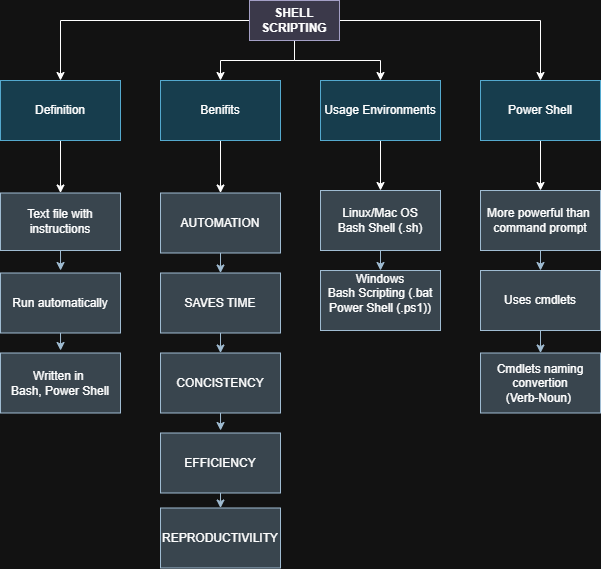

The diagram above was exported from draw.io. Its source (the exported page's mxGraphModel, read from the mxfile embedded in the PNG):
<mxGraphModel dx="1259" dy="556" grid="1" gridSize="10" guides="1" tooltips="1" connect="1" arrows="1" fold="1" page="1" pageScale="1" pageWidth="827" pageHeight="1169" background="none" math="0" shadow="0">
  <root>
    <mxCell id="0" />
    <mxCell id="1" parent="0" />
    <mxCell id="1VSShnZnwTrEEEGtLB9S-10" style="edgeStyle=orthogonalEdgeStyle;rounded=0;orthogonalLoop=1;jettySize=auto;html=1;entryX=0.5;entryY=0;entryDx=0;entryDy=0;" parent="1" source="1VSShnZnwTrEEEGtLB9S-5" target="1VSShnZnwTrEEEGtLB9S-6" edge="1">
      <mxGeometry relative="1" as="geometry" />
    </mxCell>
    <mxCell id="1VSShnZnwTrEEEGtLB9S-11" style="edgeStyle=orthogonalEdgeStyle;rounded=0;orthogonalLoop=1;jettySize=auto;html=1;entryX=0.5;entryY=0;entryDx=0;entryDy=0;" parent="1" source="1VSShnZnwTrEEEGtLB9S-5" target="1VSShnZnwTrEEEGtLB9S-7" edge="1">
      <mxGeometry relative="1" as="geometry" />
    </mxCell>
    <mxCell id="1VSShnZnwTrEEEGtLB9S-12" style="edgeStyle=orthogonalEdgeStyle;rounded=0;orthogonalLoop=1;jettySize=auto;html=1;entryX=0.5;entryY=0;entryDx=0;entryDy=0;" parent="1" source="1VSShnZnwTrEEEGtLB9S-5" target="1VSShnZnwTrEEEGtLB9S-8" edge="1">
      <mxGeometry relative="1" as="geometry">
        <mxPoint x="550" y="120" as="targetPoint" />
      </mxGeometry>
    </mxCell>
    <mxCell id="1VSShnZnwTrEEEGtLB9S-13" style="edgeStyle=orthogonalEdgeStyle;rounded=0;orthogonalLoop=1;jettySize=auto;html=1;entryX=0.5;entryY=0;entryDx=0;entryDy=0;" parent="1" source="1VSShnZnwTrEEEGtLB9S-5" target="1VSShnZnwTrEEEGtLB9S-9" edge="1">
      <mxGeometry relative="1" as="geometry" />
    </mxCell>
    <mxCell id="1VSShnZnwTrEEEGtLB9S-5" value="&lt;b&gt;SHELL SCRIPTING&lt;/b&gt;" style="rounded=0;whiteSpace=wrap;html=1;fillColor=#d0cee2;strokeColor=#56517e;gradientColor=none;" parent="1" vertex="1">
      <mxGeometry x="369" y="50" width="90" height="40" as="geometry" />
    </mxCell>
    <mxCell id="1VSShnZnwTrEEEGtLB9S-35" value="" style="edgeStyle=orthogonalEdgeStyle;rounded=0;orthogonalLoop=1;jettySize=auto;html=1;" parent="1" source="1VSShnZnwTrEEEGtLB9S-6" target="1VSShnZnwTrEEEGtLB9S-19" edge="1">
      <mxGeometry relative="1" as="geometry" />
    </mxCell>
    <mxCell id="1VSShnZnwTrEEEGtLB9S-6" value="Definition" style="rounded=0;whiteSpace=wrap;html=1;fillColor=#b1ddf0;strokeColor=#10739e;" parent="1" vertex="1">
      <mxGeometry x="120" y="130" width="120" height="60" as="geometry" />
    </mxCell>
    <mxCell id="1VSShnZnwTrEEEGtLB9S-38" style="edgeStyle=orthogonalEdgeStyle;rounded=0;orthogonalLoop=1;jettySize=auto;html=1;exitX=0.5;exitY=1;exitDx=0;exitDy=0;entryX=0.5;entryY=0;entryDx=0;entryDy=0;" parent="1" source="1VSShnZnwTrEEEGtLB9S-7" target="1VSShnZnwTrEEEGtLB9S-21" edge="1">
      <mxGeometry relative="1" as="geometry" />
    </mxCell>
    <mxCell id="1VSShnZnwTrEEEGtLB9S-7" value="Benifits" style="rounded=0;whiteSpace=wrap;html=1;fillColor=#b1ddf0;strokeColor=#10739e;" parent="1" vertex="1">
      <mxGeometry x="280" y="130" width="120" height="60" as="geometry" />
    </mxCell>
    <mxCell id="1VSShnZnwTrEEEGtLB9S-43" value="" style="edgeStyle=orthogonalEdgeStyle;rounded=0;orthogonalLoop=1;jettySize=auto;html=1;" parent="1" source="1VSShnZnwTrEEEGtLB9S-8" target="1VSShnZnwTrEEEGtLB9S-27" edge="1">
      <mxGeometry relative="1" as="geometry" />
    </mxCell>
    <mxCell id="1VSShnZnwTrEEEGtLB9S-8" value="Usage Environments" style="rounded=0;whiteSpace=wrap;html=1;fillColor=#b1ddf0;strokeColor=#10739e;" parent="1" vertex="1">
      <mxGeometry x="440" y="130" width="120" height="60" as="geometry" />
    </mxCell>
    <mxCell id="1VSShnZnwTrEEEGtLB9S-45" value="" style="edgeStyle=orthogonalEdgeStyle;rounded=0;orthogonalLoop=1;jettySize=auto;html=1;" parent="1" source="1VSShnZnwTrEEEGtLB9S-9" target="1VSShnZnwTrEEEGtLB9S-29" edge="1">
      <mxGeometry relative="1" as="geometry" />
    </mxCell>
    <mxCell id="1VSShnZnwTrEEEGtLB9S-9" value="Power Shell" style="rounded=0;whiteSpace=wrap;html=1;fillColor=#b1ddf0;strokeColor=#10739e;" parent="1" vertex="1">
      <mxGeometry x="600" y="130" width="120" height="60" as="geometry" />
    </mxCell>
    <mxCell id="1VSShnZnwTrEEEGtLB9S-17" value="Written in&amp;nbsp;&lt;br&gt;Bash, Power Shell" style="rounded=0;whiteSpace=wrap;html=1;fillColor=#bac8d3;strokeColor=#23445d;" parent="1" vertex="1">
      <mxGeometry x="120" y="402.5" width="120" height="60" as="geometry" />
    </mxCell>
    <mxCell id="1VSShnZnwTrEEEGtLB9S-37" style="edgeStyle=orthogonalEdgeStyle;rounded=0;orthogonalLoop=1;jettySize=auto;html=1;exitX=0.5;exitY=1;exitDx=0;exitDy=0;fillColor=#bac8d3;strokeColor=#23445d;" parent="1" source="1VSShnZnwTrEEEGtLB9S-18" edge="1">
      <mxGeometry relative="1" as="geometry">
        <mxPoint x="180.0588235294117" y="400" as="targetPoint" />
      </mxGeometry>
    </mxCell>
    <mxCell id="1VSShnZnwTrEEEGtLB9S-18" value="Run automatically" style="rounded=0;whiteSpace=wrap;html=1;fillColor=#bac8d3;strokeColor=#23445d;" parent="1" vertex="1">
      <mxGeometry x="120" y="322.5" width="120" height="60" as="geometry" />
    </mxCell>
    <mxCell id="1VSShnZnwTrEEEGtLB9S-36" style="edgeStyle=orthogonalEdgeStyle;rounded=0;orthogonalLoop=1;jettySize=auto;html=1;exitX=0.5;exitY=1;exitDx=0;exitDy=0;fillColor=#bac8d3;strokeColor=#23445d;" parent="1" source="1VSShnZnwTrEEEGtLB9S-19" edge="1">
      <mxGeometry relative="1" as="geometry">
        <mxPoint x="180.0588235294117" y="320" as="targetPoint" />
      </mxGeometry>
    </mxCell>
    <mxCell id="1VSShnZnwTrEEEGtLB9S-19" value="Text file with instructions" style="rounded=0;whiteSpace=wrap;html=1;fillColor=#bac8d3;strokeColor=#23445d;" parent="1" vertex="1">
      <mxGeometry x="120" y="242.5" width="120" height="57.5" as="geometry" />
    </mxCell>
    <mxCell id="1VSShnZnwTrEEEGtLB9S-39" style="edgeStyle=orthogonalEdgeStyle;rounded=0;orthogonalLoop=1;jettySize=auto;html=1;exitX=0.5;exitY=1;exitDx=0;exitDy=0;entryX=0.5;entryY=0;entryDx=0;entryDy=0;fillColor=#bac8d3;strokeColor=#23445d;" parent="1" source="1VSShnZnwTrEEEGtLB9S-21" target="1VSShnZnwTrEEEGtLB9S-22" edge="1">
      <mxGeometry relative="1" as="geometry" />
    </mxCell>
    <mxCell id="1VSShnZnwTrEEEGtLB9S-21" value="AUTOMATION" style="rounded=0;whiteSpace=wrap;html=1;fillColor=#bac8d3;strokeColor=#23445d;" parent="1" vertex="1">
      <mxGeometry x="280" y="242.5" width="120" height="60" as="geometry" />
    </mxCell>
    <mxCell id="1VSShnZnwTrEEEGtLB9S-40" style="edgeStyle=orthogonalEdgeStyle;rounded=0;orthogonalLoop=1;jettySize=auto;html=1;exitX=0.5;exitY=1;exitDx=0;exitDy=0;entryX=0.5;entryY=0;entryDx=0;entryDy=0;fillColor=#bac8d3;strokeColor=#23445d;" parent="1" source="1VSShnZnwTrEEEGtLB9S-22" target="1VSShnZnwTrEEEGtLB9S-23" edge="1">
      <mxGeometry relative="1" as="geometry" />
    </mxCell>
    <mxCell id="1VSShnZnwTrEEEGtLB9S-22" value="SAVES TIME" style="rounded=0;whiteSpace=wrap;html=1;fillColor=#bac8d3;strokeColor=#23445d;" parent="1" vertex="1">
      <mxGeometry x="280" y="322.5" width="120" height="60" as="geometry" />
    </mxCell>
    <mxCell id="1VSShnZnwTrEEEGtLB9S-41" style="edgeStyle=orthogonalEdgeStyle;rounded=0;orthogonalLoop=1;jettySize=auto;html=1;exitX=0.5;exitY=1;exitDx=0;exitDy=0;fillColor=#bac8d3;strokeColor=#23445d;" parent="1" source="1VSShnZnwTrEEEGtLB9S-23" edge="1">
      <mxGeometry relative="1" as="geometry">
        <mxPoint x="340.0588235294117" y="480" as="targetPoint" />
      </mxGeometry>
    </mxCell>
    <mxCell id="1VSShnZnwTrEEEGtLB9S-23" value="CONCISTENCY" style="rounded=0;whiteSpace=wrap;html=1;fillColor=#bac8d3;strokeColor=#23445d;" parent="1" vertex="1">
      <mxGeometry x="280" y="402.5" width="120" height="60" as="geometry" />
    </mxCell>
    <mxCell id="1VSShnZnwTrEEEGtLB9S-42" style="edgeStyle=orthogonalEdgeStyle;rounded=0;orthogonalLoop=1;jettySize=auto;html=1;exitX=0.5;exitY=1;exitDx=0;exitDy=0;entryX=0.5;entryY=0;entryDx=0;entryDy=0;fillColor=#bac8d3;strokeColor=#23445d;" parent="1" source="1VSShnZnwTrEEEGtLB9S-24" target="1VSShnZnwTrEEEGtLB9S-25" edge="1">
      <mxGeometry relative="1" as="geometry" />
    </mxCell>
    <mxCell id="1VSShnZnwTrEEEGtLB9S-24" value="EFFICIENCY" style="rounded=0;whiteSpace=wrap;html=1;fillColor=#bac8d3;strokeColor=#23445d;" parent="1" vertex="1">
      <mxGeometry x="280" y="482.5" width="120" height="60" as="geometry" />
    </mxCell>
    <mxCell id="1VSShnZnwTrEEEGtLB9S-25" value="REPRODUCTIVILITY" style="rounded=0;whiteSpace=wrap;html=1;fillColor=#bac8d3;strokeColor=#23445d;" parent="1" vertex="1">
      <mxGeometry x="280" y="557.5" width="120" height="60" as="geometry" />
    </mxCell>
    <mxCell id="1VSShnZnwTrEEEGtLB9S-44" style="edgeStyle=orthogonalEdgeStyle;rounded=0;orthogonalLoop=1;jettySize=auto;html=1;exitX=0.5;exitY=1;exitDx=0;exitDy=0;entryX=0.5;entryY=0;entryDx=0;entryDy=0;fillColor=#bac8d3;strokeColor=#23445d;" parent="1" source="1VSShnZnwTrEEEGtLB9S-27" target="1VSShnZnwTrEEEGtLB9S-28" edge="1">
      <mxGeometry relative="1" as="geometry" />
    </mxCell>
    <mxCell id="1VSShnZnwTrEEEGtLB9S-27" value="Linux/Mac OS&lt;br&gt;Bash Shell (.sh)" style="rounded=0;whiteSpace=wrap;html=1;fillColor=#bac8d3;strokeColor=#23445d;" parent="1" vertex="1">
      <mxGeometry x="440" y="240" width="120" height="60" as="geometry" />
    </mxCell>
    <mxCell id="1VSShnZnwTrEEEGtLB9S-28" value="Windows&lt;br&gt;Bash Scripting (.bat&lt;br&gt;Power Shell (.ps1))&lt;div&gt;&lt;br&gt;&lt;/div&gt;" style="rounded=0;whiteSpace=wrap;html=1;fillColor=#bac8d3;strokeColor=#23445d;" parent="1" vertex="1">
      <mxGeometry x="440" y="320" width="120" height="60" as="geometry" />
    </mxCell>
    <mxCell id="1VSShnZnwTrEEEGtLB9S-46" style="edgeStyle=orthogonalEdgeStyle;rounded=0;orthogonalLoop=1;jettySize=auto;html=1;exitX=0.5;exitY=1;exitDx=0;exitDy=0;entryX=0.5;entryY=0;entryDx=0;entryDy=0;fillColor=#bac8d3;strokeColor=#23445d;" parent="1" source="1VSShnZnwTrEEEGtLB9S-29" target="1VSShnZnwTrEEEGtLB9S-31" edge="1">
      <mxGeometry relative="1" as="geometry" />
    </mxCell>
    <mxCell id="1VSShnZnwTrEEEGtLB9S-29" value="More powerful than&amp;nbsp;&lt;br&gt;command prompt" style="rounded=0;whiteSpace=wrap;html=1;fillColor=#bac8d3;strokeColor=#23445d;" parent="1" vertex="1">
      <mxGeometry x="600" y="240" width="120" height="60" as="geometry" />
    </mxCell>
    <mxCell id="1VSShnZnwTrEEEGtLB9S-30" value="Cmdlets naming convertion&lt;br&gt;(Verb-Noun)&amp;nbsp;" style="rounded=0;whiteSpace=wrap;html=1;fillColor=#bac8d3;strokeColor=#23445d;" parent="1" vertex="1">
      <mxGeometry x="600" y="402.5" width="120" height="60" as="geometry" />
    </mxCell>
    <mxCell id="1VSShnZnwTrEEEGtLB9S-47" style="edgeStyle=orthogonalEdgeStyle;rounded=0;orthogonalLoop=1;jettySize=auto;html=1;exitX=0.5;exitY=1;exitDx=0;exitDy=0;entryX=0.5;entryY=0;entryDx=0;entryDy=0;fillColor=#bac8d3;strokeColor=#23445d;" parent="1" source="1VSShnZnwTrEEEGtLB9S-31" target="1VSShnZnwTrEEEGtLB9S-30" edge="1">
      <mxGeometry relative="1" as="geometry" />
    </mxCell>
    <mxCell id="1VSShnZnwTrEEEGtLB9S-31" value="Uses cmdlets" style="rounded=0;whiteSpace=wrap;html=1;fillColor=#bac8d3;strokeColor=#23445d;" parent="1" vertex="1">
      <mxGeometry x="600" y="320" width="120" height="60" as="geometry" />
    </mxCell>
  </root>
</mxGraphModel>